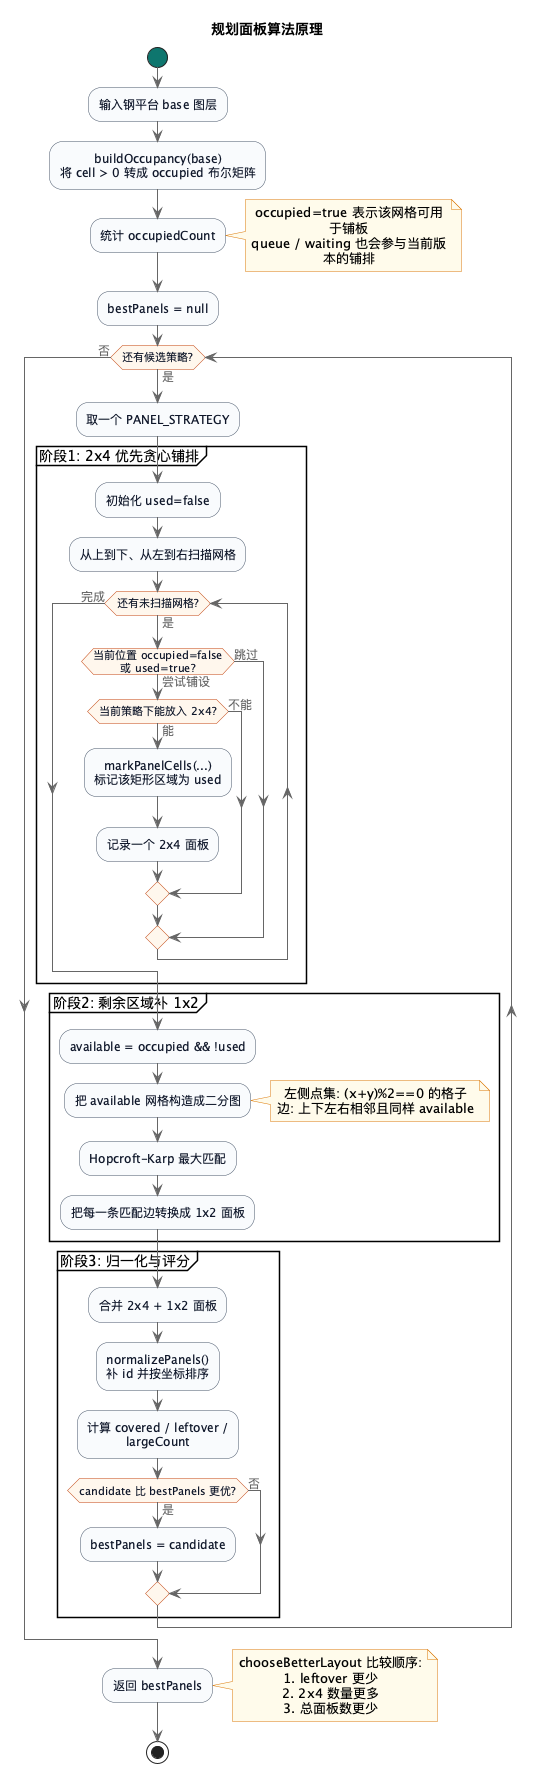

The diagram above was rendered by PlantUML. Its source (embedded in the PNG):
@startuml
' !include /Users/zhangjunqing/Documents/orchard_uml/src/core.puml

!include https://raw.githubusercontent.com/plantuml-stdlib/C4-PlantUML/master/C4_Container.puml

title 规划面板算法原理

skinparam backgroundColor #ffffff
skinparam shadowing false
skinparam activity {
  BackgroundColor #f8fafc
  BorderColor #475569
  FontColor #0f172a
  DiamondBackgroundColor #fff7ed
  DiamondBorderColor #c2410c
  StartColor #0f766e
  EndColor #b91c1c
  BarColor #64748b
}
skinparam note {
  BackgroundColor #fffbeb
  BorderColor #d97706
}

start

:输入钢平台 base 图层;
:buildOccupancy(base)\n将 cell > 0 转成 occupied 布尔矩阵;
:统计 occupiedCount;

note right
  occupied=true 表示该网格可用于铺板
  queue / waiting 也会参与当前版本的铺排
end note

:bestPanels = null;

while (还有候选策略?) is (是)
  :取一个 PANEL_STRATEGY;

  partition "阶段1: 2x4 优先贪心铺排" {
    :初始化 used=false;
    :从上到下、从左到右扫描网格;
    while (还有未扫描网格?) is (是)
      if (当前位置 occupied=false\n或 used=true?) then (跳过)
      else (尝试铺设)
        if (当前策略下能放入 2x4?) then (能)
          :markPanelCells(...)\n标记该矩形区域为 used;
          :记录一个 2x4 面板;
        else (不能)
        endif
      endif
    endwhile (完成)
  }

  partition "阶段2: 剩余区域补 1x2" {
    :available = occupied && !used;
    :把 available 网格构造成二分图;
    note right
      左侧点集: (x+y)%2==0 的格子
      边: 上下左右相邻且同样 available
    end note

    :Hopcroft-Karp 最大匹配;
    :把每一条匹配边转换成 1x2 面板;
  }

  partition "阶段3: 归一化与评分" {
    :合并 2x4 + 1x2 面板;
    :normalizePanels()\n补 id 并按坐标排序;
    :计算 covered / leftover / largeCount;
    if (candidate 比 bestPanels 更优?) then (是)
      :bestPanels = candidate;
    else (否)
    endif
  }
endwhile (否)

:返回 bestPanels;

note right
  chooseBetterLayout 比较顺序:
  1. leftover 更少
  2. 2x4 数量更多
  3. 总面板数更少
end note

stop
@enduml